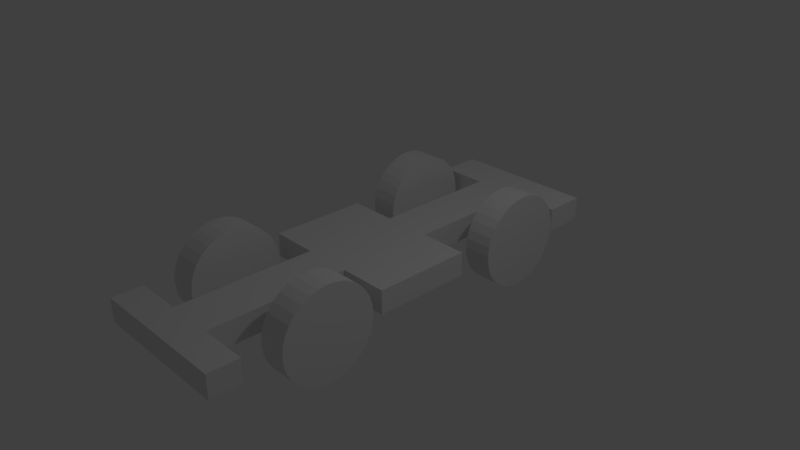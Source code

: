 # Source: wheeled_skel_before_reg.blend  (saved by Blender 2.79.0; exported with 4.5.12 LTS)
import bpy
from mathutils import Matrix  # noqa: F401  (used for matrix-valued properties, if any)

bpy.ops.wm.read_factory_settings(use_empty=True)
scene = bpy.context.scene
scene.name = 'Scene'

# ---- collections
col_collection_1 = bpy.data.collections.new('Collection 1'); scene.collection.children.link(col_collection_1)

# ---- materials (node trees are filled in below, after node groups)
mat_material = bpy.data.materials.new('Material')
mat_material.alpha_threshold = 0.0
mat_material.use_transparent_shadow = False
mat_material.roughness = 0.5
mat_material.line_color = (0.0, 0.0, 0.0, 1.0)

# ---- material node trees

# ---- world
world_world = bpy.data.worlds.new('World'); scene.world = world_world
world_world.color = (0.05088, 0.05088, 0.05088)
world_world.use_sun_shadow = False
world_world.sun_shadow_jitter_overblur = 0.0
world_world.cycles.sampling_method = 'MANUAL'

# ---- cameras
cam_camera = bpy.data.cameras.new('Camera')
cam_camera.clip_end = 100.0
cam_camera.lens = 35.0
cam_camera.sensor_width = 32.0
cam_camera.sensor_height = 18.0
cam_camera.ortho_scale = 7.314
cam_camera.dof.focus_distance = 0.0
cam_camera.dof.aperture_fstop = 128.0

# ---- lights
light_lamp = bpy.data.lights.new('Lamp', 'POINT')
light_lamp.transmission_factor = 0.0
light_lamp.cutoff_distance = 30.0
light_lamp.energy = 100.0
light_lamp.shadow_buffer_clip_start = 1.001
light_lamp.shadow_soft_size = 0.1
light_lamp.shadow_maximum_resolution = 0.006
light_lamp.use_absolute_resolution = True

# ---- meshes
me_cylinder = bpy.data.meshes.new('Cylinder')
me_cylinder.from_pydata([(0.0, 1.0, -1.0), (0.0, 1.0, 1.0), (0.1951, 0.9808, -1.0), (0.1951, 0.9808, 1.0), (0.3827, 0.9239, -1.0), (0.3827, 0.9239, 1.0), (0.5556, 0.8315, -1.0), (0.5556, 0.8315, 1.0), (0.7071, 0.7071, -1.0), (0.7071, 0.7071, 1.0), (0.8315, 0.5556, -1.0), (0.8315, 0.5556, 1.0), (0.9239, 0.3827, -1.0), (0.9239, 0.3827, 1.0), (0.9808, 0.1951, -1.0), (0.9808, 0.1951, 1.0), (1.0, 7.55e-08, -1.0), (1.0, 7.55e-08, 1.0), (0.9808, -0.1951, -1.0), (0.9808, -0.1951, 1.0), (0.9239, -0.3827, -1.0), (0.9239, -0.3827, 1.0), (0.8315, -0.5556, -1.0), (0.8315, -0.5556, 1.0), (0.7071, -0.7071, -1.0), (0.7071, -0.7071, 1.0), (0.5556, -0.8315, -1.0), (0.5556, -0.8315, 1.0), (0.3827, -0.9239, -1.0), (0.3827, -0.9239, 1.0), (0.1951, -0.9808, -1.0), (0.1951, -0.9808, 1.0), (-3.258e-07, -1.0, -1.0), (-3.258e-07, -1.0, 1.0), (-0.1951, -0.9808, -1.0), (-0.1951, -0.9808, 1.0), (-0.3827, -0.9239, -1.0), (-0.3827, -0.9239, 1.0), (-0.5556, -0.8315, -1.0), (-0.5556, -0.8315, 1.0), (-0.7071, -0.7071, -1.0), (-0.7071, -0.7071, 1.0), (-0.8315, -0.5556, -1.0), (-0.8315, -0.5556, 1.0), (-0.9239, -0.3827, -1.0), (-0.9239, -0.3827, 1.0), (-0.9808, -0.1951, -1.0), (-0.9808, -0.1951, 1.0), (-1.0, 9.656e-07, -1.0), (-1.0, 9.656e-07, 1.0), (-0.9808, 0.1951, -1.0), (-0.9808, 0.1951, 1.0), (-0.9239, 0.3827, -1.0), (-0.9239, 0.3827, 1.0), (-0.8315, 0.5556, -1.0), (-0.8315, 0.5556, 1.0), (-0.7071, 0.7071, -1.0), (-0.7071, 0.7071, 1.0), (-0.5556, 0.8315, -1.0), (-0.5556, 0.8315, 1.0), (-0.3827, 0.9239, -1.0), (-0.3827, 0.9239, 1.0), (-0.1951, 0.9808, -1.0), (-0.1951, 0.9808, 1.0), (0.002417, 6.064, -1.0), (0.002417, 6.064, 1.0), (0.1975, 6.045, -1.0), (0.1975, 6.045, 1.0), (0.3851, 5.988, -1.0), (0.3851, 5.988, 1.0), (0.558, 5.896, -1.0), (0.558, 5.896, 1.0), (0.7095, 5.771, -1.0), (0.7095, 5.771, 1.0), (0.8339, 5.62, -1.0), (0.8339, 5.62, 1.0), (0.9263, 5.447, -1.0), (0.9263, 5.447, 1.0), (0.9832, 5.259, -1.0), (0.9832, 5.259, 1.0), (1.002, 5.064, -1.0), (1.002, 5.064, 1.0), (0.9832, 4.869, -1.0), (0.9832, 4.869, 1.0), (0.9263, 4.682, -1.0), (0.9263, 4.682, 1.0), (0.8339, 4.509, -1.0), (0.8339, 4.509, 1.0), (0.7095, 4.357, -1.0), (0.7095, 4.357, 1.0), (0.558, 4.233, -1.0), (0.558, 4.233, 1.0), (0.3851, 4.14, -1.0), (0.3851, 4.14, 1.0), (0.1975, 4.084, -1.0), (0.1975, 4.084, 1.0), (0.002417, 4.064, -1.0), (0.002417, 4.064, 1.0), (-0.1927, 4.084, -1.0), (-0.1927, 4.084, 1.0), (-0.3803, 4.14, -1.0), (-0.3803, 4.14, 1.0), (-0.5532, 4.233, -1.0), (-0.5532, 4.233, 1.0), (-0.7047, 4.357, -1.0), (-0.7047, 4.357, 1.0), (-0.8291, 4.509, -1.0), (-0.8291, 4.509, 1.0), (-0.9215, 4.682, -1.0), (-0.9215, 4.682, 1.0), (-0.9784, 4.869, -1.0), (-0.9784, 4.869, 1.0), (-0.9976, 5.064, -1.0), (-0.9976, 5.064, 1.0), (-0.9784, 5.259, -1.0), (-0.9784, 5.259, 1.0), (-0.9215, 5.447, -1.0), (-0.9215, 5.447, 1.0), (-0.8291, 5.62, -1.0), (-0.8291, 5.62, 1.0), (-0.7047, 5.771, -1.0), (-0.7047, 5.771, 1.0), (-0.5532, 5.896, -1.0), (-0.5532, 5.896, 1.0), (-0.3803, 5.988, -1.0), (-0.3803, 5.988, 1.0), (-0.1927, 6.045, -1.0), (-0.1927, 6.045, 1.0), (0.002417, 6.064, -10.34), (0.002417, 6.064, -8.337), (0.1975, 6.045, -10.34), (0.1975, 6.045, -8.337), (0.3851, 5.988, -10.34), (0.3851, 5.988, -8.337), (0.558, 5.896, -10.34), (0.558, 5.896, -8.337), (0.7095, 5.771, -10.34), (0.7095, 5.771, -8.337), (0.8339, 5.62, -10.34), (0.8339, 5.62, -8.337), (0.9263, 5.447, -10.34), (0.9263, 5.447, -8.337), (0.9832, 5.259, -10.34), (0.9832, 5.259, -8.337), (1.002, 5.064, -10.34), (1.002, 5.064, -8.337), (0.9832, 4.869, -10.34), (0.9832, 4.869, -8.337), (0.9263, 4.682, -10.34), (0.9263, 4.682, -8.337), (0.8339, 4.509, -10.34), (0.8339, 4.509, -8.337), (0.7095, 4.357, -10.34), (0.7095, 4.357, -8.337), (0.558, 4.233, -10.34), (0.558, 4.233, -8.337), (0.3851, 4.14, -10.34), (0.3851, 4.14, -8.337), (0.1975, 4.084, -10.34), (0.1975, 4.084, -8.337), (0.002416, 4.064, -10.34), (0.002416, 4.064, -8.337), (-0.1927, 4.084, -10.34), (-0.1927, 4.084, -8.337), (-0.3803, 4.14, -10.34), (-0.3803, 4.14, -8.337), (-0.5532, 4.233, -10.34), (-0.5532, 4.233, -8.337), (-0.7047, 4.357, -10.34), (-0.7047, 4.357, -8.337), (-0.8291, 4.509, -10.34), (-0.8291, 4.509, -8.337), (-0.9215, 4.682, -10.34), (-0.9215, 4.682, -8.337), (-0.9784, 4.869, -10.34), (-0.9784, 4.869, -8.337), (-0.9976, 5.064, -10.34), (-0.9976, 5.064, -8.337), (-0.9784, 5.259, -10.34), (-0.9784, 5.259, -8.337), (-0.9215, 5.447, -10.34), (-0.9215, 5.447, -8.337), (-0.8291, 5.62, -10.34), (-0.8291, 5.62, -8.337), (-0.7047, 5.771, -10.34), (-0.7047, 5.771, -8.337), (-0.5532, 5.896, -10.34), (-0.5532, 5.896, -8.337), (-0.3803, 5.988, -10.34), (-0.3803, 5.988, -8.337), (-0.1927, 6.045, -10.34), (-0.1927, 6.045, -8.337), (-2.202e-07, 1.0, -10.38), (-2.194e-07, 1.0, -8.381), (0.1951, 0.9808, -10.38), (0.1951, 0.9808, -8.381), (0.3827, 0.9239, -10.38), (0.3827, 0.9239, -8.381), (0.5556, 0.8315, -10.38), (0.5556, 0.8315, -8.381), (0.7071, 0.7071, -10.38), (0.7071, 0.7071, -8.381), (0.8315, 0.5556, -10.38), (0.8315, 0.5556, -8.381), (0.9239, 0.3827, -10.38), (0.9239, 0.3827, -8.381), (0.9808, 0.1951, -10.38), (0.9808, 0.1951, -8.381), (1.0, 3.139e-07, -10.38), (1.0, 3.139e-07, -8.381), (0.9808, -0.1951, -10.38), (0.9808, -0.1951, -8.381), (0.9239, -0.3827, -10.38), (0.9239, -0.3827, -8.381), (0.8315, -0.5556, -10.38), (0.8315, -0.5556, -8.381), (0.7071, -0.7071, -10.38), (0.7071, -0.7071, -8.381), (0.5556, -0.8315, -10.38), (0.5556, -0.8315, -8.381), (0.3827, -0.9239, -10.38), (0.3827, -0.9239, -8.381), (0.1951, -0.9808, -10.38), (0.1951, -0.9808, -8.381), (-5.46e-07, -1.0, -10.38), (-5.452e-07, -1.0, -8.381), (-0.1951, -0.9808, -10.38), (-0.1951, -0.9808, -8.381), (-0.3827, -0.9239, -10.38), (-0.3827, -0.9239, -8.381), (-0.5556, -0.8315, -10.38), (-0.5556, -0.8315, -8.381), (-0.7071, -0.7071, -10.38), (-0.7071, -0.7071, -8.381), (-0.8315, -0.5556, -10.38), (-0.8315, -0.5556, -8.381), (-0.9239, -0.3827, -10.38), (-0.9239, -0.3827, -8.381), (-0.9808, -0.1951, -10.38), (-0.9808, -0.1951, -8.381), (-1.0, 1.204e-06, -10.38), (-1.0, 1.204e-06, -8.381), (-0.9808, 0.1951, -10.38), (-0.9808, 0.1951, -8.381), (-0.9239, 0.3827, -10.38), (-0.9239, 0.3827, -8.381), (-0.8315, 0.5556, -10.38), (-0.8315, 0.5556, -8.381), (-0.7071, 0.7071, -10.38), (-0.7071, 0.7071, -8.381), (-0.5556, 0.8315, -10.38), (-0.5556, 0.8315, -8.381), (-0.3827, 0.9239, -10.38), (-0.3827, 0.9239, -8.381), (-0.1951, 0.9808, -10.38), (-0.1951, 0.9808, -8.381), (0.193, 7.08, 0.6807), (0.193, -2.368, 0.6807), (0.193, -2.368, -9.698), (0.193, 7.08, -9.698), (-0.3152, 7.08, 0.6807), (-0.3152, -2.368, 0.6807), (-0.3152, -2.368, -9.698), (-0.3152, 7.08, -9.698), (0.193, 7.08, -2.779), (0.193, 7.08, -6.238), (0.193, -2.368, -2.779), (0.193, -2.368, -6.238), (-0.3152, 7.08, -2.779), (-0.3152, 7.08, -6.238), (-0.3152, -2.368, -2.779), (-0.3152, -2.368, -6.238), (0.193, 6.203, 0.6807), (0.193, 3.391, 0.6807), (0.193, 1.288, 0.6807), (0.193, -1.716, 0.6807), (0.193, -1.716, -9.698), (0.193, 1.288, -9.698), (0.193, 3.391, -9.698), (0.193, 6.203, -9.698), (-0.3152, 6.203, 0.6807), (-0.3152, 3.391, 0.6807), (-0.3152, 1.288, 0.6807), (-0.3152, -1.716, 0.6807), (-0.3152, -1.716, -9.698), (-0.3152, 1.288, -9.698), (-0.3152, 3.391, -9.698), (-0.3152, 6.203, -9.698), (-0.3152, 6.203, -2.779), (-0.3152, 3.391, -2.779), (-0.3152, 1.288, -2.779), (-0.3152, -1.716, -2.779), (-0.3152, 6.203, -6.238), (-0.3152, 3.391, -6.238), (-0.3152, 1.288, -6.238), (-0.3152, -1.716, -6.238), (0.193, -1.716, -2.779), (0.193, 1.288, -2.779), (0.193, 3.391, -2.779), (0.193, 6.203, -2.779), (0.193, -1.716, -6.238), (0.193, 1.288, -6.238), (0.193, 3.391, -6.238), (0.193, 6.203, -6.238)], [], [(0, 1, 3, 2), (2, 3, 5, 4), (4, 5, 7, 6), (6, 7, 9, 8), (8, 9, 11, 10), (10, 11, 13, 12), (12, 13, 15, 14), (14, 15, 17, 16), (16, 17, 19, 18), (18, 19, 21, 20), (20, 21, 23, 22), (22, 23, 25, 24), (24, 25, 27, 26), (26, 27, 29, 28), (28, 29, 31, 30), (30, 31, 33, 32), (32, 33, 35, 34), (34, 35, 37, 36), (36, 37, 39, 38), (38, 39, 41, 40), (40, 41, 43, 42), (42, 43, 45, 44), (44, 45, 47, 46), (46, 47, 49, 48), (48, 49, 51, 50), (50, 51, 53, 52), (52, 53, 55, 54), (54, 55, 57, 56), (56, 57, 59, 58), (58, 59, 61, 60), (3, 1, 63, 61, 59, 57, 55, 53, 51, 49, 47, 45, 43, 41, 39, 37, 35, 33, 31, 29, 27, 25, 23, 21, 19, 17, 15, 13, 11, 9, 7, 5), (60, 61, 63, 62), (62, 63, 1, 0), (0, 2, 4, 6, 8, 10, 12, 14, 16, 18, 20, 22, 24, 26, 28, 30, 32, 34, 36, 38, 40, 42, 44, 46, 48, 50, 52, 54, 56, 58, 60, 62), (64, 65, 67, 66), (66, 67, 69, 68), (68, 69, 71, 70), (70, 71, 73, 72), (72, 73, 75, 74), (74, 75, 77, 76), (76, 77, 79, 78), (78, 79, 81, 80), (80, 81, 83, 82), (82, 83, 85, 84), (84, 85, 87, 86), (86, 87, 89, 88), (88, 89, 91, 90), (90, 91, 93, 92), (92, 93, 95, 94), (94, 95, 97, 96), (96, 97, 99, 98), (98, 99, 101, 100), (100, 101, 103, 102), (102, 103, 105, 104), (104, 105, 107, 106), (106, 107, 109, 108), (108, 109, 111, 110), (110, 111, 113, 112), (112, 113, 115, 114), (114, 115, 117, 116), (116, 117, 119, 118), (118, 119, 121, 120), (120, 121, 123, 122), (122, 123, 125, 124), (67, 65, 127, 125, 123, 121, 119, 117, 115, 113, 111, 109, 107, 105, 103, 101, 99, 97, 95, 93, 91, 89, 87, 85, 83, 81, 79, 77, 75, 73, 71, 69), (124, 125, 127, 126), (126, 127, 65, 64), (64, 66, 68, 70, 72, 74, 76, 78, 80, 82, 84, 86, 88, 90, 92, 94, 96, 98, 100, 102, 104, 106, 108, 110, 112, 114, 116, 118, 120, 122, 124, 126), (128, 129, 131, 130), (130, 131, 133, 132), (132, 133, 135, 134), (134, 135, 137, 136), (136, 137, 139, 138), (138, 139, 141, 140), (140, 141, 143, 142), (142, 143, 145, 144), (144, 145, 147, 146), (146, 147, 149, 148), (148, 149, 151, 150), (150, 151, 153, 152), (152, 153, 155, 154), (154, 155, 157, 156), (156, 157, 159, 158), (158, 159, 161, 160), (160, 161, 163, 162), (162, 163, 165, 164), (164, 165, 167, 166), (166, 167, 169, 168), (168, 169, 171, 170), (170, 171, 173, 172), (172, 173, 175, 174), (174, 175, 177, 176), (176, 177, 179, 178), (178, 179, 181, 180), (180, 181, 183, 182), (182, 183, 185, 184), (184, 185, 187, 186), (186, 187, 189, 188), (131, 129, 191, 189, 187, 185, 183, 181, 179, 177, 175, 173, 171, 169, 167, 165, 163, 161, 159, 157, 155, 153, 151, 149, 147, 145, 143, 141, 139, 137, 135, 133), (188, 189, 191, 190), (190, 191, 129, 128), (128, 130, 132, 134, 136, 138, 140, 142, 144, 146, 148, 150, 152, 154, 156, 158, 160, 162, 164, 166, 168, 170, 172, 174, 176, 178, 180, 182, 184, 186, 188, 190), (192, 193, 195, 194), (194, 195, 197, 196), (196, 197, 199, 198), (198, 199, 201, 200), (200, 201, 203, 202), (202, 203, 205, 204), (204, 205, 207, 206), (206, 207, 209, 208), (208, 209, 211, 210), (210, 211, 213, 212), (212, 213, 215, 214), (214, 215, 217, 216), (216, 217, 219, 218), (218, 219, 221, 220), (220, 221, 223, 222), (222, 223, 225, 224), (224, 225, 227, 226), (226, 227, 229, 228), (228, 229, 231, 230), (230, 231, 233, 232), (232, 233, 235, 234), (234, 235, 237, 236), (236, 237, 239, 238), (238, 239, 241, 240), (240, 241, 243, 242), (242, 243, 245, 244), (244, 245, 247, 246), (246, 247, 249, 248), (248, 249, 251, 250), (250, 251, 253, 252), (195, 193, 255, 253, 251, 249, 247, 245, 243, 241, 239, 237, 235, 233, 231, 229, 227, 225, 223, 221, 219, 217, 215, 213, 211, 209, 207, 205, 203, 201, 199, 197), (252, 253, 255, 254), (254, 255, 193, 192), (192, 194, 196, 198, 200, 202, 204, 206, 208, 210, 212, 214, 216, 218, 220, 222, 224, 226, 228, 230, 232, 234, 236, 238, 240, 242, 244, 246, 248, 250, 252, 254), (300, 267, 258, 276), (295, 284, 262, 271), (275, 283, 261, 257), (267, 271, 262, 258), (279, 287, 263, 259), (269, 265, 259, 263), (260, 256, 264, 268), (268, 264, 265, 269), (257, 261, 270, 266), (266, 270, 271, 267), (283, 291, 270, 261), (291, 295, 271, 270), (275, 257, 266, 296), (296, 266, 267, 300), (264, 299, 303, 265), (299, 298, 302, 303), (298, 297, 301, 302), (297, 296, 300, 301), (256, 272, 299, 264), (273, 274, 297, 298), (268, 269, 292, 288), (288, 292, 293, 289), (289, 293, 294, 290), (290, 294, 295, 291), (260, 268, 288, 280), (281, 289, 290, 282), (258, 262, 284, 276), (277, 285, 286, 278), (256, 260, 280, 272), (273, 281, 282, 274), (269, 263, 287, 292), (293, 286, 285, 294), (265, 303, 279, 259), (302, 301, 277, 278), (295, 300, 276), (295, 276, 284), (294, 301, 300), (294, 300, 295), (294, 277, 301), (294, 285, 277), (283, 275, 296), (283, 296, 291), (290, 296, 297), (290, 291, 296), (290, 297, 274), (290, 274, 282), (292, 279, 303), (292, 287, 279), (293, 292, 302), (293, 302, 278), (292, 303, 302), (293, 278, 286), (289, 273, 298), (289, 281, 273), (288, 299, 272), (288, 272, 280), (288, 298, 299), (288, 289, 298)])
me_cylinder.materials.append(mat_material)
me_cylinder.use_remesh_preserve_volume = False
me_cylinder.use_remesh_preserve_attributes = False
me_cylinder.use_mirror_vertex_groups = False
me_cylinder.update()
arm_armature = bpy.data.armatures.new('Armature')  # bones are not reproduced

# ---- objects
ob_armature = bpy.data.objects.new('Armature', arm_armature)
ob_vehicle = bpy.data.objects.new('Vehicle', me_cylinder)
ob_lamp = bpy.data.objects.new('Lamp', light_lamp)
ob_camera = bpy.data.objects.new('Camera', cam_camera)

# ---- transforms, parenting, visibility, modifiers, constraints
ob_armature.location = (-0.05815, -1.591, -0.04183)
ob_armature.rotation_euler = (-1.571, -0.0, 0.0)
ob_armature.scale = (1.0, 1.0, 3.017)
ob_armature.lineart.crease_threshold = 0.0
ob_vehicle.location = (0.8688, -1.519, -0.0394)
ob_vehicle.rotation_euler = (-0.0, 1.571, 0.0)
ob_vehicle.scale = (0.6448, 0.6448, 0.1927)
ob_vehicle.lineart.crease_threshold = 0.0
ob_lamp.location = (4.076, 1.005, 5.904)
ob_lamp.rotation_euler = (0.6503, 0.05522, 1.866)
ob_lamp.lock_rotations_4d = False
ob_lamp.empty_display_type = 'ARROWS'
ob_lamp.color = (0.0, 0.0, 0.0, 0.0)
ob_lamp.lineart.crease_threshold = 0.0
ob_camera.location = (7.481, -6.508, 5.344)
ob_camera.rotation_euler = (1.109, 0.0, 0.8149)
ob_camera.lock_rotations_4d = False
ob_camera.empty_display_type = 'ARROWS'
ob_camera.color = (0.0, 0.0, 0.0, 0.0)
ob_camera.display_type = 'WIRE'
ob_camera.lineart.crease_threshold = 0.0

# ---- collection membership
col_collection_1.objects.link(ob_armature)
col_collection_1.objects.link(ob_vehicle)
col_collection_1.objects.link(ob_lamp)
col_collection_1.objects.link(ob_camera)

# ---- scene / render settings (as saved in the file)
scene.camera = ob_camera
scene.frame_start = 1; scene.frame_end = 250; scene.frame_set(1)
scene.render.engine = 'BLENDER_EEVEE_NEXT'
scene.render.resolution_percentage = 50
scene.render.dither_intensity = 0.0
scene.cycles.use_denoising = False
scene.cycles.samples = 128
scene.cycles.sampling_pattern = 'TABULATED_SOBOL'
scene.cycles.use_adaptive_sampling = False
scene.cycles.use_light_tree = False
scene.cycles.blur_glossy = 0.0
scene.cycles.sample_clamp_indirect = 0.0
scene.view_settings.view_transform = 'Standard'
bpy.context.view_layer.update()
